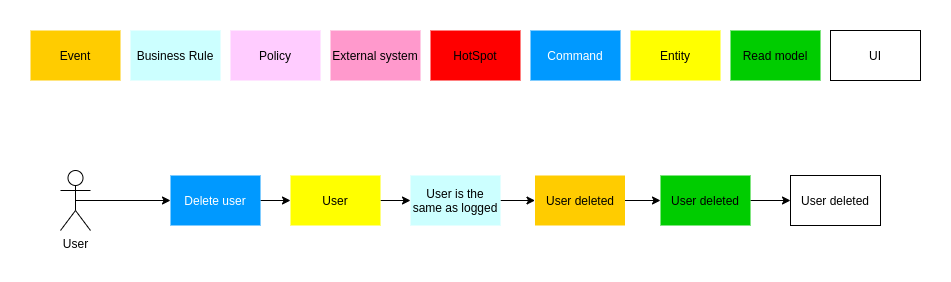

The diagram above was exported from draw.io. Its source (the exported page's mxGraphModel, read from the mxfile embedded in the PNG):
<mxGraphModel dx="1422" dy="816" grid="1" gridSize="10" guides="1" tooltips="1" connect="1" arrows="1" fold="1" page="1" pageScale="1" pageWidth="1169" pageHeight="827" math="0" shadow="0">
  <root>
    <mxCell id="0" />
    <mxCell id="1" parent="0" />
    <mxCell id="Yx7O7Yuk3evTRra0ATZZ-1" value="Event" style="rounded=0;whiteSpace=wrap;html=1;fillColor=#ffcc00;strokeColor=none;" parent="1" vertex="1">
      <mxGeometry x="120" y="80" width="90" height="50" as="geometry" />
    </mxCell>
    <mxCell id="Yx7O7Yuk3evTRra0ATZZ-2" value="Business Rule" style="rounded=0;whiteSpace=wrap;html=1;fillColor=#ccffff;strokeColor=none;" parent="1" vertex="1">
      <mxGeometry x="220" y="80" width="90" height="50" as="geometry" />
    </mxCell>
    <mxCell id="Yx7O7Yuk3evTRra0ATZZ-3" value="Policy" style="rounded=0;whiteSpace=wrap;html=1;fillColor=#ffccff;strokeColor=none;" parent="1" vertex="1">
      <mxGeometry x="320" y="80" width="90" height="50" as="geometry" />
    </mxCell>
    <mxCell id="Yx7O7Yuk3evTRra0ATZZ-4" value="External system" style="rounded=0;whiteSpace=wrap;html=1;fillColor=#ff99cc;strokeColor=none;" parent="1" vertex="1">
      <mxGeometry x="420" y="80" width="90" height="50" as="geometry" />
    </mxCell>
    <mxCell id="Yx7O7Yuk3evTRra0ATZZ-5" value="HotSpot" style="rounded=0;whiteSpace=wrap;html=1;fillColor=#ff0000;strokeColor=none;" parent="1" vertex="1">
      <mxGeometry x="520" y="80" width="90" height="50" as="geometry" />
    </mxCell>
    <mxCell id="Yx7O7Yuk3evTRra0ATZZ-6" value="Command" style="rounded=0;whiteSpace=wrap;html=1;fillColor=#0099ff;strokeColor=none;fontColor=#FFFFFF;" parent="1" vertex="1">
      <mxGeometry x="620" y="80" width="90" height="50" as="geometry" />
    </mxCell>
    <mxCell id="xLMB91L4ywJAMDUtkB3f-3" style="edgeStyle=orthogonalEdgeStyle;rounded=0;orthogonalLoop=1;jettySize=auto;html=1;exitX=1;exitY=0.5;exitDx=0;exitDy=0;" edge="1" parent="1" source="Yx7O7Yuk3evTRra0ATZZ-13" target="xLMB91L4ywJAMDUtkB3f-2">
      <mxGeometry relative="1" as="geometry" />
    </mxCell>
    <mxCell id="Yx7O7Yuk3evTRra0ATZZ-13" value="User deleted" style="rounded=0;whiteSpace=wrap;html=1;fillColor=#ffcc00;strokeColor=none;" parent="1" vertex="1">
      <mxGeometry x="624.5" y="225" width="90" height="50" as="geometry" />
    </mxCell>
    <mxCell id="Yx7O7Yuk3evTRra0ATZZ-14" value="Entity" style="rounded=0;whiteSpace=wrap;html=1;fillColor=#ffff00;strokeColor=none;" parent="1" vertex="1">
      <mxGeometry x="720" y="80" width="90" height="50" as="geometry" />
    </mxCell>
    <mxCell id="Yx7O7Yuk3evTRra0ATZZ-49" style="edgeStyle=orthogonalEdgeStyle;rounded=0;orthogonalLoop=1;jettySize=auto;html=1;exitX=1;exitY=0.5;exitDx=0;exitDy=0;entryX=0;entryY=0.5;entryDx=0;entryDy=0;fontColor=#FFFFFF;" parent="1" source="Yx7O7Yuk3evTRra0ATZZ-47" target="Yx7O7Yuk3evTRra0ATZZ-48" edge="1">
      <mxGeometry relative="1" as="geometry" />
    </mxCell>
    <mxCell id="Yx7O7Yuk3evTRra0ATZZ-47" value="Delete user" style="rounded=0;whiteSpace=wrap;html=1;fillColor=#0099ff;strokeColor=none;fontColor=#FFFFFF;" parent="1" vertex="1">
      <mxGeometry x="260" y="225" width="90" height="50" as="geometry" />
    </mxCell>
    <mxCell id="URWZU8PX_FJ1DY6Zc-gf-2" style="edgeStyle=orthogonalEdgeStyle;rounded=0;orthogonalLoop=1;jettySize=auto;html=1;exitX=1;exitY=0.5;exitDx=0;exitDy=0;entryX=0;entryY=0.5;entryDx=0;entryDy=0;" parent="1" source="Yx7O7Yuk3evTRra0ATZZ-48" target="URWZU8PX_FJ1DY6Zc-gf-1" edge="1">
      <mxGeometry relative="1" as="geometry" />
    </mxCell>
    <mxCell id="Yx7O7Yuk3evTRra0ATZZ-48" value="User" style="rounded=0;whiteSpace=wrap;html=1;fillColor=#ffff00;strokeColor=none;" parent="1" vertex="1">
      <mxGeometry x="380" y="225" width="90" height="50" as="geometry" />
    </mxCell>
    <mxCell id="Yx7O7Yuk3evTRra0ATZZ-52" style="edgeStyle=orthogonalEdgeStyle;rounded=0;orthogonalLoop=1;jettySize=auto;html=1;exitX=0.5;exitY=0.5;exitDx=0;exitDy=0;exitPerimeter=0;fontColor=#FFFFFF;entryX=0;entryY=0.5;entryDx=0;entryDy=0;" parent="1" source="Yx7O7Yuk3evTRra0ATZZ-51" target="Yx7O7Yuk3evTRra0ATZZ-47" edge="1">
      <mxGeometry relative="1" as="geometry">
        <mxPoint x="240" y="250" as="targetPoint" />
      </mxGeometry>
    </mxCell>
    <mxCell id="Yx7O7Yuk3evTRra0ATZZ-51" value="User" style="shape=umlActor;verticalLabelPosition=bottom;labelBackgroundColor=#ffffff;verticalAlign=top;html=1;outlineConnect=0;fontColor=#000000;" parent="1" vertex="1">
      <mxGeometry x="150" y="220" width="30" height="60" as="geometry" />
    </mxCell>
    <mxCell id="URWZU8PX_FJ1DY6Zc-gf-3" style="edgeStyle=orthogonalEdgeStyle;rounded=0;orthogonalLoop=1;jettySize=auto;html=1;exitX=1;exitY=0.5;exitDx=0;exitDy=0;entryX=0;entryY=0.5;entryDx=0;entryDy=0;" parent="1" source="URWZU8PX_FJ1DY6Zc-gf-1" target="Yx7O7Yuk3evTRra0ATZZ-13" edge="1">
      <mxGeometry relative="1" as="geometry" />
    </mxCell>
    <mxCell id="URWZU8PX_FJ1DY6Zc-gf-1" value="User is the same as logged" style="rounded=0;whiteSpace=wrap;html=1;fillColor=#ccffff;strokeColor=none;" parent="1" vertex="1">
      <mxGeometry x="500" y="225" width="90" height="50" as="geometry" />
    </mxCell>
    <mxCell id="URWZU8PX_FJ1DY6Zc-gf-5" value="Read model" style="rounded=0;whiteSpace=wrap;html=1;fillColor=#00CC00;strokeColor=none;" parent="1" vertex="1">
      <mxGeometry x="820" y="80" width="90" height="50" as="geometry" />
    </mxCell>
    <mxCell id="xLMB91L4ywJAMDUtkB3f-1" value="UI" style="rounded=0;whiteSpace=wrap;html=1;" vertex="1" parent="1">
      <mxGeometry x="920" y="80" width="90" height="50" as="geometry" />
    </mxCell>
    <mxCell id="xLMB91L4ywJAMDUtkB3f-6" style="edgeStyle=orthogonalEdgeStyle;rounded=0;orthogonalLoop=1;jettySize=auto;html=1;exitX=1;exitY=0.5;exitDx=0;exitDy=0;" edge="1" parent="1" source="xLMB91L4ywJAMDUtkB3f-2" target="xLMB91L4ywJAMDUtkB3f-5">
      <mxGeometry relative="1" as="geometry" />
    </mxCell>
    <mxCell id="xLMB91L4ywJAMDUtkB3f-2" value="User deleted" style="rounded=0;whiteSpace=wrap;html=1;fillColor=#00CC00;strokeColor=none;" vertex="1" parent="1">
      <mxGeometry x="750" y="225" width="90" height="50" as="geometry" />
    </mxCell>
    <mxCell id="xLMB91L4ywJAMDUtkB3f-5" value="User deleted" style="rounded=0;whiteSpace=wrap;html=1;" vertex="1" parent="1">
      <mxGeometry x="880" y="225" width="90" height="50" as="geometry" />
    </mxCell>
  </root>
</mxGraphModel>